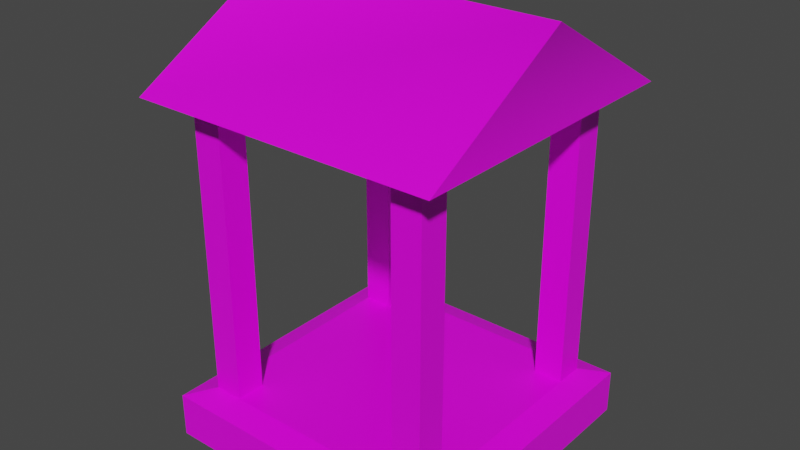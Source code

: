 # Source: Temple.blend  (saved by Blender 2.90.8; exported with 4.5.12 LTS)
import bpy
from mathutils import Matrix  # noqa: F401  (used for matrix-valued properties, if any)

bpy.ops.wm.read_factory_settings(use_empty=True)
scene = bpy.context.scene
scene.name = 'Scene'

# ---- collections
col_collection = bpy.data.collections.new('Collection'); scene.collection.children.link(col_collection)

# ---- images (referenced by path relative to the original .blend; pixels are not part of the script)
import os
ASSET_DIR = os.environ.get("B2B_ASSET_DIR", "")  # directory of the original .blend (textures are referenced by path, not embedded)
HERE = os.path.dirname(os.path.abspath(__file__))  # packed textures are extracted next to this script under _unpacked/

def load_image(name, relpath, width, height, colorspace="sRGB"):
    """Load a texture the original file referenced (path relative to the .blend, or extracted next to this script)."""
    p = next((c for c in (os.path.join(HERE, relpath), os.path.join(ASSET_DIR, relpath)) if relpath and os.path.exists(c)), "")
    if p:
        img = bpy.data.images.load(p, check_existing=True)
        img.name = name
    else:  # same state as the original file: an image datablock whose file is absent (Cycles renders it pink)
        img = bpy.data.images.new(name, width, height)
        img.source = "FILE"
        img.filepath = "//" + (relpath or name)
    img.colorspace_settings.name = colorspace
    return img
img_tiledefault_png = load_image('TileDefault.png', 'TileDefault.png', 1024, 1024, 'sRGB')
img_temple_png = load_image('Temple.png', 'Temple.png', 1024, 1024, 'sRGB')

# ---- materials (node trees are filled in below, after node groups)
mat_material_001 = bpy.data.materials.new('Material.001')
mat_material_001.use_transparent_shadow = False
mat_templematerial = bpy.data.materials.new('TempleMaterial')
mat_templematerial.use_transparent_shadow = False

# ---- material node trees
mat_material_001.use_nodes = True; mat_material_001.node_tree.nodes.clear()
_N = mat_material_001.node_tree.nodes; _L = mat_material_001.node_tree.links
n0 = _N.new('ShaderNodeBsdfPrincipled'); n0.name = 'Principled BSDF'; n0.location = (10, 300)
n0.distribution = 'GGX'
n0.subsurface_method = 'BURLEY'
n0.inputs[2].default_value = 0.4
n0.inputs[3].default_value = 1.45
n0.inputs[27].default_value = (0.0, 0.0, 0.0, 1.0)
n0.inputs[28].default_value = 1.0
n1 = _N.new('ShaderNodeOutputMaterial'); n1.name = 'Material Output'; n1.location = (300, 300)
n2 = _N.new('ShaderNodeNormalMap'); n2.name = 'Normal Map'; n2.location = (-300, -300)
n2.label = 'Normal/Map'
n2.inputs[0].default_value = 0.0
n3 = _N.new('ShaderNodeTexImage'); n3.name = 'Image Texture'; n3.location = (-300, 600)
n3.image = img_tiledefault_png
_L.new(n0.outputs[0], n1.inputs[0])
_L.new(n2.outputs[0], n0.inputs[5])
_L.new(n3.outputs[0], n0.inputs[0])
n1.is_active_output = True
mat_templematerial.use_nodes = True; mat_templematerial.node_tree.nodes.clear()
_N = mat_templematerial.node_tree.nodes; _L = mat_templematerial.node_tree.links
n0 = _N.new('ShaderNodeBsdfPrincipled'); n0.name = 'Principled BSDF'; n0.location = (10, 300)
n0.distribution = 'GGX'
n0.subsurface_method = 'BURLEY'
n0.inputs[2].default_value = 0.4
n0.inputs[3].default_value = 1.45
n0.inputs[27].default_value = (0.0, 0.0, 0.0, 1.0)
n0.inputs[28].default_value = 1.0
n1 = _N.new('ShaderNodeNormalMap'); n1.name = 'Normal Map'; n1.location = (-300, -300)
n1.label = 'Normal/Map'
n1.inputs[0].default_value = 0.0
n2 = _N.new('ShaderNodeTexImage'); n2.name = 'Image Texture'; n2.location = (-300, 600)
n2.image = img_temple_png
n2.interpolation = 'Closest'
n3 = _N.new('ShaderNodeOutputMaterial'); n3.name = 'Material Output'; n3.location = (300, 300)
_L.new(n0.outputs[0], n3.inputs[0])
_L.new(n1.outputs[0], n0.inputs[5])
_L.new(n2.outputs[0], n0.inputs[0])
n3.is_active_output = True

# ---- world
world_world = bpy.data.worlds.new('World'); scene.world = world_world
world_world.use_nodes = True; world_world.node_tree.nodes.clear()
_N = world_world.node_tree.nodes; _L = world_world.node_tree.links
n0 = _N.new('ShaderNodeOutputWorld'); n0.name = 'World Output'; n0.location = (300, 300)
n1 = _N.new('ShaderNodeBackground'); n1.name = 'Background'; n1.location = (10, 300)
n1.inputs[0].default_value = (0.05088, 0.05088, 0.05088, 1.0)
_L.new(n1.outputs[0], n0.inputs[0])
n0.is_active_output = True
world_world.color = (0.05088, 0.05088, 0.05088)
world_world.use_sun_shadow = False
world_world.sun_shadow_jitter_overblur = 0.0

# ---- meshes
me_cube_001 = bpy.data.meshes.new('Cube.001')
me_cube_001.from_pydata([(-50.0, -5.911e-06, 50.0), (-50.0, -10.0, 50.0), (-50.0, 1.038e-05, -50.0), (-50.0, -10.0, -50.0), (50.0, -5.911e-06, 50.0), (50.0, -10.0, 50.0), (50.0, 1.038e-05, -50.0), (50.0, -10.0, -50.0)], [], [(0, 4, 6, 2), (3, 2, 6, 7), (7, 6, 4, 5), (5, 1, 3, 7), (1, 0, 2, 3), (5, 4, 0, 1)])
me_cube_001.polygons.foreach_set('use_smooth', [True] * 6)
_k = set([(0, 1), (0, 2), (0, 4), (1, 3), (1, 5), (2, 3), (2, 6), (3, 7), (4, 5), (4, 6), (5, 7), (6, 7)])
me_cube_001.attributes.new('sharp_edge', 'BOOLEAN', 'EDGE').data.foreach_set('value', [ (min(e.vertices), max(e.vertices)) in _k for e in me_cube_001.edges])
_uv = me_cube_001.uv_layers.new(name='UVMap')
_uv.uv.foreach_set('vector', [1.0, 1.0, 0.0, 1.0, 8.941e-08, 0.0, 1.0, 8.941e-08, 0.875, 0.9591, 0.875, 0.9929, 0.125, 0.9929, 0.125, 0.9591, 0.125, 0.9591, 0.125, 0.9929, 0.875, 0.9929, 0.875, 0.9591, 0.5179, 0.9607, 0.4821, 0.9607, 0.4821, 0.9964, 0.5179, 0.9964, 0.875, 0.9591, 0.875, 0.9929, 0.125, 0.9929, 0.125, 0.9591, 0.125, 0.9591, 0.125, 0.9929, 0.875, 0.9929, 0.875, 0.9591])
me_cube_001.materials.append(mat_material_001)
me_cube_001.use_remesh_fix_poles = True
me_cube_001.use_remesh_preserve_attributes = False
me_cube_001.use_mirror_vertex_groups = False
me_cube_001.update()
me_cube_001.normals_split_custom_set([tuple(v) for v in zip(*[iter([1.864e-14, 1.0, 1.629e-07, 1.864e-14, 1.0, 1.629e-07, 1.864e-14, 1.0, 1.629e-07, 1.864e-14, 1.0, 1.629e-07, -1.221e-07, 0.0, -1.0, -1.221e-07, 0.0, -1.0, -1.221e-07, 0.0, -1.0, -1.221e-07, 0.0, -1.0, 1.0, 1.907e-07, -1.144e-07, 1.0, 1.907e-07, -1.144e-07, 1.0, 1.907e-07, -1.144e-07, 1.0, 1.907e-07, -1.144e-07, -1.546e-14, -1.0, -1.587e-07, -1.546e-14, -1.0, -1.587e-07, -1.546e-14, -1.0, -1.587e-07, -1.546e-14, -1.0, -1.587e-07, -1.0, 4.883e-07, 1.144e-07, -1.0, 4.883e-07, 1.144e-07, -1.0, 4.883e-07, 1.144e-07, -1.0, 4.883e-07, 1.144e-07, 9.155e-08, -5.722e-07, 1.0, 9.155e-08, -5.722e-07, 1.0, 9.155e-08, -5.722e-07, 1.0, 9.155e-08, -5.722e-07, 1.0])] * 3)])
me_cube_002 = bpy.data.meshes.new('Cube.002')
me_cube_002.from_pydata([(0.5, 0.5, 0.05), (0.5, 0.5, -1.578e-07), (0.5, -0.5, 0.05), (0.5, -0.5, 1.578e-07), (-0.5, 0.5, 0.05), (-0.5, 0.5, -1.578e-07), (-0.5, -0.5, 0.05), (-0.5, -0.5, 1.578e-07), (0.417, 0.417, 0.075), (-0.417, 0.417, 0.075), (-0.417, -0.417, 0.075), (0.417, -0.417, 0.075), (0.5213, 0.5213, 1.075), (-0.5213, 0.5213, 1.075), (-0.5213, -0.5213, 1.075), (0.5213, -0.5213, 1.075), (0.5213, 6.455e-08, 1.375), (-0.5213, 4.97e-08, 1.375), (-0.317, 0.317, 0.075), (-0.317, 0.417, 0.075), (-0.417, 0.317, 1.075), (-0.317, 0.317, 1.075), (-0.317, 0.417, 1.075), (-0.417, 0.417, 1.075), (-0.417, 0.417, 0.075), (0.317, 0.417, 0.075), (0.317, 0.417, 1.075), (0.417, 0.417, 1.075), (0.417, 0.317, 1.075), (0.317, 0.317, 1.075), (0.417, 0.417, 0.075), (0.417, 0.317, 0.075), (0.317, 0.317, 0.075), (-0.417, -0.317, 0.075), (-0.417, -0.317, 1.075), (-0.317, -0.317, 1.075), (-0.317, -0.417, 1.075), (-0.417, -0.417, 1.075), (-0.317, -0.317, 0.075), (-0.317, -0.417, 0.075), (-0.417, -0.417, 0.075), (0.317, -0.317, 0.075), (0.317, -0.317, 1.075), (0.417, -0.317, 1.075), (0.417, -0.417, 1.075), (0.317, -0.417, 1.075), (0.417, -0.317, 0.075), (0.417, -0.417, 0.075), (0.317, -0.417, 0.075), (-0.417, 0.317, 0.075)], [], [(2, 0, 8, 11), (3, 2, 6, 7), (7, 6, 4, 5), (5, 1, 3, 7), (1, 0, 2, 3), (5, 4, 0, 1), (8, 9, 10, 11), (4, 6, 10, 9), (6, 2, 11, 10), (0, 4, 9, 8), (12, 15, 14, 13), (15, 12, 16), (13, 14, 17), (14, 15, 16, 17), (12, 13, 17, 16), (24, 49, 20, 23), (23, 22, 19, 24), (22, 21, 18, 19), (21, 20, 49, 18), (28, 29, 32, 31), (27, 28, 31, 30), (26, 27, 30, 25), (25, 32, 29, 26), (36, 37, 40, 39), (35, 36, 39, 38), (34, 35, 38, 33), (33, 40, 37, 34), (44, 45, 48, 47), (43, 44, 47, 46), (42, 43, 46, 41), (41, 48, 45, 42)])
_k = set([(0, 1), (0, 2), (0, 4), (1, 3), (1, 5), (2, 3), (2, 6), (3, 7), (4, 5), (4, 6), (5, 7), (6, 7), (8, 9), (8, 11), (9, 10), (10, 11), (12, 13), (12, 15), (13, 14), (14, 15), (16, 17)])
me_cube_002.attributes.new('sharp_edge', 'BOOLEAN', 'EDGE').data.foreach_set('value', [ (min(e.vertices), max(e.vertices)) in _k for e in me_cube_002.edges])
_uv = me_cube_002.uv_layers.new(name='UVMap')
_uv.uv.foreach_set('vector', [0.2613, 0.2736, 0.2613, 0.2736, 0.2613, 0.2736, 0.2613, 0.2736, 0.2662, 0.66, 0.2662, 0.66, 0.2662, 0.66, 0.2662, 0.66, 0.2662, 0.66, 0.2662, 0.66, 0.2662, 0.66, 0.2662, 0.66, 0.2662, 0.66, 0.2662, 0.66, 0.2662, 0.66, 0.2662, 0.66, 0.2662, 0.66, 0.2662, 0.66, 0.2662, 0.66, 0.2662, 0.66, 0.2662, 0.66, 0.2662, 0.66, 0.2662, 0.66, 0.2662, 0.66, 0.2662, 0.66, 0.2662, 0.66, 0.2662, 0.66, 0.2662, 0.66, 0.2613, 0.2736, 0.2613, 0.2736, 0.2613, 0.2736, 0.2613, 0.2736, 0.2613, 0.2736, 0.2613, 0.2736, 0.2613, 0.2736, 0.2613, 0.2736, 0.2613, 0.2736, 0.2613, 0.2736, 0.2613, 0.2736, 0.2613, 0.2736, 0.6907, 0.2861, 0.6907, 0.2861, 0.6907, 0.2861, 0.6907, 0.2861, 0.6907, 0.2861, 0.6907, 0.2861, 0.6907, 0.2861, 0.6907, 0.2861, 0.6907, 0.2861, 0.6907, 0.2861, 0.6907, 0.2861, 0.6907, 0.2861, 0.6907, 0.2861, 0.6907, 0.2861, 0.6907, 0.2861, 0.6907, 0.2861, 0.6907, 0.2861, 0.6907, 0.2861, 0.7107, 0.7436, 0.7107, 0.7436, 0.7107, 0.7436, 0.7107, 0.7436, 0.7107, 0.7436, 0.7107, 0.7436, 0.7107, 0.7436, 0.7107, 0.7436, 0.7107, 0.7436, 0.7107, 0.7436, 0.7107, 0.7436, 0.7107, 0.7436, 0.7107, 0.7436, 0.7107, 0.7436, 0.7107, 0.7436, 0.7107, 0.7436, 0.7107, 0.7436, 0.7107, 0.7436, 0.7107, 0.7436, 0.7107, 0.7436, 0.7107, 0.7436, 0.7107, 0.7436, 0.7107, 0.7436, 0.7107, 0.7436, 0.7107, 0.7436, 0.7107, 0.7436, 0.7107, 0.7436, 0.7107, 0.7436, 0.7107, 0.7436, 0.7107, 0.7436, 0.7107, 0.7436, 0.7107, 0.7436, 0.7107, 0.7436, 0.7107, 0.7436, 0.7107, 0.7436, 0.7107, 0.7436, 0.7107, 0.7436, 0.7107, 0.7436, 0.7107, 0.7436, 0.7107, 0.7436, 0.7107, 0.7436, 0.7107, 0.7436, 0.7107, 0.7436, 0.7107, 0.7436, 0.7107, 0.7436, 0.7107, 0.7436, 0.7107, 0.7436, 0.7107, 0.7436, 0.7107, 0.7436, 0.7107, 0.7436, 0.7107, 0.7436, 0.7107, 0.7436, 0.7107, 0.7436, 0.7107, 0.7436, 0.7107, 0.7436, 0.7107, 0.7436, 0.7107, 0.7436, 0.7107, 0.7436, 0.7107, 0.7436, 0.7107, 0.7436, 0.7107, 0.7436, 0.7107, 0.7436, 0.7107, 0.7436, 0.7107, 0.7436])
me_cube_002.materials.append(mat_templematerial)
me_cube_002.use_remesh_fix_poles = True
me_cube_002.use_remesh_preserve_attributes = False
me_cube_002.use_mirror_vertex_groups = False
me_cube_002.update()
me_cube_002.normals_split_custom_set([tuple(v) for v in zip(*[iter([0.2885, 4.049e-07, 0.9575, 0.2885, 4.049e-07, 0.9575, 0.2885, 4.049e-07, 0.9575, 0.2885, 4.049e-07, 0.9575, 2.235e-07, -1.0, 0.0, 2.235e-07, -1.0, 0.0, 2.235e-07, -1.0, 0.0, 2.235e-07, -1.0, 0.0, -1.0, -1.49e-07, 6.217e-14, -1.0, -1.49e-07, 6.217e-14, -1.0, -1.49e-07, 6.217e-14, -1.0, -1.49e-07, 6.217e-14, 4.691e-14, -3.155e-07, -1.0, 4.691e-14, -3.155e-07, -1.0, 4.691e-14, -3.155e-07, -1.0, 4.691e-14, -3.155e-07, -1.0, 1.0, 2.235e-07, -1.865e-13, 1.0, 2.235e-07, -1.865e-13, 1.0, 2.235e-07, -1.865e-13, 1.0, 2.235e-07, -1.865e-13, -1.937e-07, 1.0, -5.96e-07, -1.937e-07, 1.0, -5.96e-07, -1.937e-07, 1.0, -5.96e-07, -1.937e-07, 1.0, -5.96e-07, -1.071e-09, 3.573e-07, 1.0, -1.071e-09, 3.573e-07, 1.0, -1.071e-09, 3.573e-07, 1.0, -1.071e-09, 3.573e-07, 1.0, -0.2885, 2.877e-07, 0.9575, -0.2885, 2.877e-07, 0.9575, -0.2885, 2.877e-07, 0.9575, -0.2885, 2.877e-07, 0.9575, 6.799e-08, -0.2885, 0.9575, 6.799e-08, -0.2885, 0.9575, 6.799e-08, -0.2885, 0.9575, 6.799e-08, -0.2885, 0.9575, -6.799e-08, 0.2885, 0.9575, -6.799e-08, 0.2885, 0.9575, -6.799e-08, 0.2885, 0.9575, -6.799e-08, 0.2885, 0.9575, 0.0, -4.573e-07, -1.0, 0.0, -4.573e-07, -1.0, 0.0, -4.573e-07, -1.0, 0.0, -4.573e-07, -1.0, 0.999, -0.04377, -0.003281, 0.999, 0.04377, -0.003281, 0.9216, -0.02948, -0.3871, -0.999, 0.04377, -0.003281, -0.999, -0.04377, -0.003281, -0.9229, 0.02891, -0.3839, -0.02597, -0.529, 0.8482, 0.02597, -0.529, 0.8482, -0.2897, -0.6837, 0.6698, 0.2565, -0.7092, 0.6567, 0.02597, 0.529, 0.8482, -0.02597, 0.529, 0.8482, 0.2871, 0.6826, 0.672, -0.2585, 0.7107, 0.6543, -1.0, 9.889e-08, 0.0, -1.0, 9.889e-08, 0.0, -1.0, 9.889e-08, 0.0, -1.0, 9.889e-08, 0.0, 1.776e-14, 1.0, -3.725e-08, 1.776e-14, 1.0, -3.725e-08, 1.776e-14, 1.0, -3.725e-08, 1.776e-14, 1.0, -3.725e-08, 1.0, -4.724e-08, 0.0, 1.0, -4.724e-08, 0.0, 1.0, -4.724e-08, 0.0, 1.0, -4.724e-08, 0.0, 0.0, -1.0, 0.0, 0.0, -1.0, 0.0, 0.0, -1.0, 0.0, 0.0, -1.0, 0.0, 1.49e-07, -1.0, -3.725e-08, 1.49e-07, -1.0, -3.725e-08, 1.49e-07, -1.0, -3.725e-08, 1.49e-07, -1.0, -3.725e-08, 1.0, 6.214e-08, 0.0, 1.0, 6.214e-08, 0.0, 1.0, 6.214e-08, 0.0, 1.0, 6.214e-08, 0.0, -1.49e-07, 1.0, 0.0, -1.49e-07, 1.0, 0.0, -1.49e-07, 1.0, 0.0, -1.49e-07, 1.0, 0.0, -1.0, 7.992e-08, 0.0, -1.0, 7.992e-08, 0.0, -1.0, 7.992e-08, 0.0, -1.0, 7.992e-08, 0.0, 0.0, -1.0, 0.0, 0.0, -1.0, 0.0, 0.0, -1.0, 0.0, 0.0, -1.0, 0.0, 1.0, -4.724e-08, 0.0, 1.0, -4.724e-08, 0.0, 1.0, -4.724e-08, 0.0, 1.0, -4.724e-08, 0.0, 0.0, 1.0, -3.725e-08, 0.0, 1.0, -3.725e-08, 0.0, 1.0, -3.725e-08, 0.0, 1.0, -3.725e-08, -1.0, 9.889e-08, 0.0, -1.0, 9.889e-08, 0.0, -1.0, 9.889e-08, 0.0, -1.0, 9.889e-08, 0.0, 1.49e-07, -1.0, -3.725e-08, 1.49e-07, -1.0, -3.725e-08, 1.49e-07, -1.0, -3.725e-08, 1.49e-07, -1.0, -3.725e-08, 1.0, -2.359e-07, 0.0, 1.0, -2.359e-07, 0.0, 1.0, -2.359e-07, 0.0, 1.0, -2.359e-07, 0.0, -1.49e-07, 1.0, 0.0, -1.49e-07, 1.0, 0.0, -1.49e-07, 1.0, 0.0, -1.49e-07, 1.0, 0.0, -1.0, -2.181e-07, 0.0, -1.0, -2.181e-07, 0.0, -1.0, -2.181e-07, 0.0, -1.0, -2.181e-07, 0.0])] * 3)])

# ---- objects
ob_slab = bpy.data.objects.new('Slab', me_cube_001)
ob_temple = bpy.data.objects.new('Temple', me_cube_002)

# ---- transforms, parenting, visibility, modifiers, constraints
ob_slab.location = (0.0, 0.0, 0.0)
ob_slab.rotation_euler = (1.571, -0.0, 3.142)
ob_slab.scale = (0.01, 0.01, 0.01)
ob_slab.color = (0.8, 0.8, 0.8, 1.0)
ob_slab.lineart.crease_threshold = 0.0
ob_temple.location = (0.0, 0.0, 0.0)
ob_temple.color = (0.8, 0.8, 0.8, 1.0)
ob_temple.lineart.crease_threshold = 0.0

# ---- collection membership
col_collection.objects.link(ob_slab)
col_collection.objects.link(ob_temple)

# ---- scene / render settings (as saved in the file)
scene.frame_start = 1; scene.frame_end = 250; scene.frame_set(1)
scene.render.engine = 'BLENDER_EEVEE_NEXT'
scene.cycles.use_denoising = False
scene.cycles.samples = 128
scene.cycles.sampling_pattern = 'TABULATED_SOBOL'
scene.cycles.use_adaptive_sampling = False
scene.cycles.use_light_tree = False
scene.view_settings.view_transform = 'Filmic'
bpy.context.view_layer.update()

# ---- added for rendering (the .blend has no active camera and no usable light): camera, sun
cam_auto = bpy.data.cameras.new('AutoCamera')
cam_auto.lens = 50.0
cam_auto.sensor_width = 36.0
cam_auto.clip_end = 1000.0
ob_auto_camera = bpy.data.objects.new('AutoCamera', cam_auto)
scene.collection.objects.link(ob_auto_camera)
ob_auto_camera.location = (1.92964, -2.31557, 2.18122)
ob_auto_camera.rotation_euler = (1.09748, -7.21219e-08, 0.694738)
scene.camera = ob_auto_camera
light_auto_sun = bpy.data.lights.new('AutoSun', 'SUN')
light_auto_sun.energy = 3.0
light_auto_sun.angle = 0.0523599
ob_auto_sun = bpy.data.objects.new('AutoSun', light_auto_sun)
scene.collection.objects.link(ob_auto_sun)
ob_auto_sun.rotation_euler = (0.872665, 0.174533, 0.523599)
bpy.context.view_layer.update()

